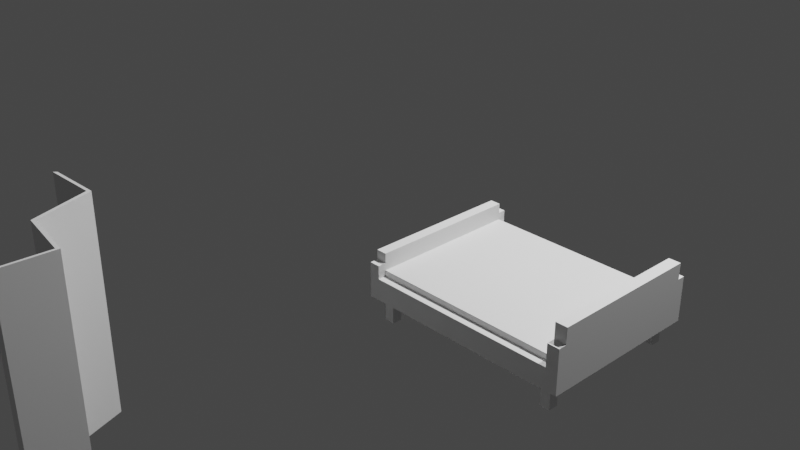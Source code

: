 # Source: SpareRoomItems.blend  (saved by Blender 2.80.75; exported with 4.5.12 LTS)
import bpy
from mathutils import Matrix  # noqa: F401  (used for matrix-valued properties, if any)

bpy.ops.wm.read_factory_settings(use_empty=True)
scene = bpy.context.scene
scene.name = 'Scene'

# ---- collections
col_collection = bpy.data.collections.new('Collection'); scene.collection.children.link(col_collection)

# ---- world
world_world = bpy.data.worlds.new('World'); scene.world = world_world
world_world.use_nodes = True; world_world.node_tree.nodes.clear()
_N = world_world.node_tree.nodes; _L = world_world.node_tree.links
n0 = _N.new('ShaderNodeOutputWorld'); n0.name = 'World Output'; n0.location = (300, 300)
n1 = _N.new('ShaderNodeBackground'); n1.name = 'Background'; n1.location = (10, 300)
n1.inputs[0].default_value = (0.05088, 0.05088, 0.05088, 1.0)
_L.new(n1.outputs[0], n0.inputs[0])
n0.is_active_output = True
world_world.color = (0.05088, 0.05088, 0.05088)
world_world.use_sun_shadow = False
world_world.sun_shadow_jitter_overblur = 0.0

# ---- cameras
cam_camera = bpy.data.cameras.new('Camera')
cam_camera.clip_end = 100.0
cam_camera.ortho_scale = 7.314
cam_camera_001 = bpy.data.cameras.new('Camera.001')
cam_camera_001.clip_end = 100.0
cam_camera_001.ortho_scale = 7.314

# ---- lights
light_light = bpy.data.lights.new('Light', 'POINT')
light_light.transmission_factor = 0.0
light_light.energy = 1000.0
light_light.shadow_soft_size = 0.1
light_light.shadow_maximum_resolution = 0.006
light_light.use_absolute_resolution = True
light_light_001 = bpy.data.lights.new('Light.001', 'POINT')
light_light_001.transmission_factor = 0.0
light_light_001.energy = 1000.0
light_light_001.shadow_soft_size = 0.1
light_light_001.shadow_maximum_resolution = 0.006
light_light_001.use_absolute_resolution = True

# ---- meshes
me_cube_001 = bpy.data.meshes.new('Cube.001')
me_cube_001.from_pydata([(2.165, 0.4213, -0.1633), (2.165, 0.4213, 0.3267), (-2.51, 0.7535, -0.1633), (-2.51, 0.7535, 0.3267), (2.655, 0.4213, -0.1633), (2.655, 0.4213, 0.3267), (-2.02, 0.7535, -0.1633), (-2.02, 0.7535, 0.3267), (-1.714, -0.02467, -0.1633), (-1.714, -0.02467, 0.3267), (-1.224, -0.02467, 0.3267), (-1.224, -0.02467, -0.1633), (2.165, -0.4277, -0.1633), (2.165, -0.4277, 0.3267), (2.655, -0.4277, 0.3267), (2.655, -0.4277, -0.1633), (-2.977, -0.7021, -0.1633), (-2.977, -0.7021, 0.3267), (-2.487, -0.7021, 0.3267), (-2.487, -0.7021, -0.1633), (2.013, 0.4038, 0.3267), (2.503, 0.4038, 0.3267), (2.503, 0.4038, -0.1633), (2.013, 0.4038, -0.1633), (1.942, 0.4372, -0.1633), (1.942, 0.4372, 0.3267), (2.432, 0.4372, -0.1633), (2.432, 0.4372, 0.3267), (-1.57, -0.008115, 0.3267), (-1.57, -0.008115, -0.1633), (-1.08, -0.008115, 0.3267), (-1.08, -0.008115, -0.1633), (-1.557, -0.04102, 0.3267), (-1.067, -0.04102, 0.3267), (-1.067, -0.04102, -0.1633), (-1.557, -0.04102, -0.1633), (2.022, -0.4129, 0.3267), (2.512, -0.4129, 0.3267), (2.512, -0.4129, -0.1633), (2.022, -0.4129, -0.1633), (2.284, -0.4476, -0.1633), (1.794, -0.4476, -0.1633), (1.794, -0.4476, 0.3267), (2.284, -0.4476, 0.3267), (-2.208, -0.6872, -0.1633), (-2.698, -0.6872, -0.1633), (-2.698, -0.6872, 0.3267), (-2.208, -0.6872, 0.3267), (-2.258, 0.7356, 0.3267), (-1.768, 0.7356, -0.1633), (-2.258, 0.7356, -0.1633), (-1.768, 0.7356, 0.3267), (1.942, 0.4372, -0.1633), (2.165, 0.4213, -0.1633), (-2.02, 0.7535, -0.1633), (-2.51, 0.7535, -0.1633), (-1.768, 0.7356, -0.1633), (2.655, 0.4213, -0.1633), (-1.714, -0.02467, -0.1633), (-1.224, -0.02467, -0.1633), (2.503, 0.4038, -0.1633), (-1.57, -0.008115, -0.1633), (2.165, -0.4277, -0.1633), (2.655, -0.4277, -0.1633), (-1.067, -0.04102, -0.1633), (-1.557, -0.04102, -0.1633), (-2.977, -0.7021, -0.1633), (-2.487, -0.7021, -0.1633), (-2.208, -0.6872, -0.1633), (1.794, -0.4476, -0.1633), (2.013, 0.4038, -0.1633), (2.432, 0.4372, -0.1633), (-1.08, -0.008115, -0.1633), (2.512, -0.4129, -0.1633), (2.022, -0.4129, -0.1633), (2.284, -0.4476, -0.1633), (-2.698, -0.6872, -0.1633), (-2.258, 0.7356, -0.1633)], [], [(50, 48, 3, 2), (2, 3, 7, 6), (26, 27, 5, 4), (30, 28, 9, 10), (44, 19, 67, 68), (27, 25, 1, 5), (37, 36, 13, 14), (31, 30, 10, 11), (28, 29, 8, 9), (45, 44, 68, 76), (23, 0, 53, 70), (38, 37, 14, 15), (15, 40, 75, 63), (36, 39, 12, 13), (19, 18, 17, 16), (46, 45, 16, 17), (47, 46, 17, 18), (44, 47, 18, 19), (26, 4, 57, 71), (1, 0, 23, 20), (4, 5, 21, 22), (5, 1, 20, 21), (51, 48, 25, 27), (50, 49, 26, 24), (49, 51, 27, 26), (0, 1, 25, 24), (23, 22, 31, 29), (20, 23, 29, 28), (22, 21, 30, 31), (21, 20, 28, 30), (9, 8, 35, 32), (40, 41, 69, 75), (11, 10, 33, 34), (10, 9, 32, 33), (32, 35, 39, 36), (35, 34, 38, 39), (34, 33, 37, 38), (33, 32, 36, 37), (15, 14, 43, 40), (14, 13, 42, 43), (13, 12, 41, 42), (49, 50, 77, 56), (40, 43, 47, 44), (43, 42, 46, 47), (42, 41, 45, 46), (41, 40, 44, 45), (6, 7, 51, 49), (19, 16, 66, 67), (7, 3, 48, 51), (24, 25, 48, 50), (52, 71, 57, 53), (61, 72, 59, 58), (76, 68, 67, 66), (74, 73, 63, 62), (53, 57, 60, 70), (58, 59, 64, 65), (62, 63, 75, 69), (55, 54, 56, 77), (22, 23, 70, 60), (31, 11, 59, 72), (4, 22, 60, 57), (38, 15, 63, 73), (41, 12, 62, 69), (16, 45, 76, 66), (11, 34, 64, 59), (2, 6, 54, 55), (29, 31, 72, 61), (8, 29, 61, 58), (12, 39, 74, 62), (24, 26, 71, 52), (35, 8, 58, 65), (50, 2, 55, 77), (34, 35, 65, 64), (39, 38, 73, 74), (6, 49, 56, 54), (0, 24, 52, 53)])
_uv = me_cube_001.uv_layers.new(name='UVMap')
_uv.uv.foreach_set('vector', [0.375, 0.2365, 0.625, 0.2365, 0.625, 0.25, 0.375, 0.25, 0.375, 0.25, 0.625, 0.25, 0.625, 0.5, 0.375, 0.5, 0.375, 0.7381, 0.625, 0.7381, 0.625, 0.75, 0.375, 0.75, 0.625, 0.75, 0.875, 0.75, 0.875, 0.75, 0.625, 0.75, 0.375, 0.75, 0.375, 0.75, 0.375, 0.75, 0.375, 0.75, 0.625, 0.7381, 0.875, 0.7381, 0.875, 0.75, 0.625, 0.75, 0.625, 0.75, 0.875, 0.75, 0.875, 0.75, 0.625, 0.75, 0.375, 0.75, 0.625, 0.75, 0.625, 0.75, 0.375, 0.75, 0.625, 0.0, 0.375, 0.0, 0.375, 0.0, 0.625, 0.0, 0.125, 0.75, 0.375, 0.75, 0.375, 0.75, 0.125, 0.75, 0.375, 0.0, 0.375, 0.0, 0.375, 0.0, 0.375, 0.0, 0.375, 0.75, 0.625, 0.75, 0.625, 0.75, 0.375, 0.75, 0.375, 0.75, 0.375, 0.75, 0.375, 0.75, 0.375, 0.75, 0.625, 0.0, 0.375, 0.0, 0.375, 0.0, 0.625, 0.0, 0.375, 0.75, 0.625, 0.75, 0.625, 1.0, 0.375, 1.0, 0.625, 0.0, 0.375, 0.0, 0.375, 0.0, 0.625, 0.0, 0.625, 0.75, 0.875, 0.75, 0.875, 0.75, 0.625, 0.75, 0.375, 0.75, 0.625, 0.75, 0.625, 0.75, 0.375, 0.75, 0.375, 0.7381, 0.375, 0.75, 0.375, 0.75, 0.375, 0.7381, 0.625, 0.0, 0.375, 0.0, 0.375, 0.0, 0.625, 0.0, 0.375, 0.75, 0.625, 0.75, 0.625, 0.75, 0.375, 0.75, 0.625, 0.75, 0.875, 0.75, 0.875, 0.75, 0.625, 0.75, 0.625, 0.5135, 0.875, 0.5135, 0.875, 0.7381, 0.625, 0.7381, 0.125, 0.5135, 0.375, 0.5135, 0.375, 0.7381, 0.125, 0.7381, 0.375, 0.5135, 0.625, 0.5135, 0.625, 0.7381, 0.375, 0.7381, 0.375, 0.0, 0.625, 0.0, 0.625, 0.01193, 0.375, 0.01193, 0.125, 0.75, 0.375, 0.75, 0.375, 0.75, 0.125, 0.75, 0.625, 0.0, 0.375, 0.0, 0.375, 0.0, 0.625, 0.0, 0.375, 0.75, 0.625, 0.75, 0.625, 0.75, 0.375, 0.75, 0.625, 0.75, 0.875, 0.75, 0.875, 0.75, 0.625, 0.75, 0.625, 0.0, 0.375, 0.0, 0.375, 0.0, 0.625, 0.0, 0.375, 0.75, 0.125, 0.75, 0.125, 0.75, 0.375, 0.75, 0.375, 0.75, 0.625, 0.75, 0.625, 0.75, 0.375, 0.75, 0.625, 0.75, 0.875, 0.75, 0.875, 0.75, 0.625, 0.75, 0.625, 0.0, 0.375, 0.0, 0.375, 0.0, 0.625, 0.0, 0.125, 0.75, 0.375, 0.75, 0.375, 0.75, 0.125, 0.75, 0.375, 0.75, 0.625, 0.75, 0.625, 0.75, 0.375, 0.75, 0.625, 0.75, 0.875, 0.75, 0.875, 0.75, 0.625, 0.75, 0.375, 0.75, 0.625, 0.75, 0.625, 0.75, 0.375, 0.75, 0.625, 0.75, 0.875, 0.75, 0.875, 0.75, 0.625, 0.75, 0.625, 0.0, 0.375, 0.0, 0.375, 0.0, 0.625, 0.0, 0.375, 0.5135, 0.125, 0.5135, 0.125, 0.5135, 0.375, 0.5135, 0.375, 0.75, 0.625, 0.75, 0.625, 0.75, 0.375, 0.75, 0.625, 0.75, 0.875, 0.75, 0.875, 0.75, 0.625, 0.75, 0.625, 0.0, 0.375, 0.0, 0.375, 0.0, 0.625, 0.0, 0.125, 0.75, 0.375, 0.75, 0.375, 0.75, 0.125, 0.75, 0.375, 0.5, 0.625, 0.5, 0.625, 0.5135, 0.375, 0.5135, 0.375, 0.75, 0.375, 1.0, 0.375, 1.0, 0.375, 0.75, 0.625, 0.5, 0.875, 0.5, 0.875, 0.5135, 0.625, 0.5135, 0.375, 0.01193, 0.625, 0.01193, 0.625, 0.2365, 0.375, 0.2365, 0.125, 0.7381, 0.375, 0.7381, 0.375, 0.75, 0.125, 0.75, 0.125, 0.75, 0.375, 0.75, 0.375, 0.75, 0.125, 0.75, 0.125, 0.75, 0.375, 0.75, 0.375, 0.75, 0.125, 0.75, 0.125, 0.75, 0.375, 0.75, 0.375, 0.75, 0.125, 0.75, 0.125, 0.75, 0.375, 0.75, 0.375, 0.75, 0.125, 0.75, 0.125, 0.75, 0.375, 0.75, 0.375, 0.75, 0.125, 0.75, 0.125, 0.75, 0.375, 0.75, 0.375, 0.75, 0.125, 0.75, 0.125, 0.5, 0.375, 0.5, 0.375, 0.5135, 0.125, 0.5135, 0.375, 0.75, 0.125, 0.75, 0.125, 0.75, 0.375, 0.75, 0.375, 0.75, 0.375, 0.75, 0.375, 0.75, 0.375, 0.75, 0.375, 0.75, 0.375, 0.75, 0.375, 0.75, 0.375, 0.75, 0.375, 0.75, 0.375, 0.75, 0.375, 0.75, 0.375, 0.75, 0.375, 0.0, 0.375, 0.0, 0.375, 0.0, 0.375, 0.0, 0.375, 0.0, 0.375, 0.0, 0.375, 0.0, 0.375, 0.0, 0.375, 0.75, 0.375, 0.75, 0.375, 0.75, 0.375, 0.75, 0.375, 0.25, 0.375, 0.5, 0.375, 0.5, 0.375, 0.25, 0.125, 0.75, 0.375, 0.75, 0.375, 0.75, 0.125, 0.75, 0.375, 0.0, 0.375, 0.0, 0.375, 0.0, 0.375, 0.0, 0.375, 0.0, 0.375, 0.0, 0.375, 0.0, 0.375, 0.0, 0.125, 0.7381, 0.375, 0.7381, 0.375, 0.7381, 0.125, 0.7381, 0.375, 0.0, 0.375, 0.0, 0.375, 0.0, 0.375, 0.0, 0.375, 0.2365, 0.375, 0.25, 0.375, 0.25, 0.375, 0.2365, 0.375, 0.75, 0.125, 0.75, 0.125, 0.75, 0.375, 0.75, 0.125, 0.75, 0.375, 0.75, 0.375, 0.75, 0.125, 0.75, 0.375, 0.5, 0.375, 0.5135, 0.375, 0.5135, 0.375, 0.5, 0.375, 0.0, 0.375, 0.01193, 0.375, 0.01193, 0.375, 0.0])
me_cube_001.use_remesh_preserve_volume = False
me_cube_001.use_remesh_preserve_attributes = False
me_cube_001.use_mirror_vertex_groups = False
me_cube_001.update()
me_bed = bpy.data.meshes.new('bed')
me_bed.from_pydata([(-1.05, -1.49, -1.081), (-1.05, -1.49, 0.1304), (-1.05, 1.48, -1.081), (-1.05, 1.48, 0.1304), (0.9501, -1.49, -1.081), (0.9501, -1.49, 0.1304), (0.9501, 1.48, -1.081), (0.9501, 1.48, 0.1304), (-0.9515, 1.48, -1.081), (-0.9515, 1.48, 0.1304), (-0.9515, -1.49, -1.081), (-0.9515, -1.49, 0.1304), (0.839, 1.48, 0.1304), (0.839, -1.49, -1.081), (0.839, 1.48, -1.081), (0.839, -1.49, 0.1304), (-1.05, 1.343, -1.081), (-1.05, 1.343, 0.1304), (0.9501, 1.343, -1.081), (0.9501, 1.343, 0.1304), (-0.9515, 1.343, 0.1304), (-0.9515, 1.343, -1.081), (0.839, 1.343, 0.1304), (0.839, 1.343, -1.081), (-1.05, -1.343, -1.081), (0.9501, -1.343, 0.1304), (-0.9515, -1.343, 0.1304), (-0.9515, -1.343, -1.081), (0.839, -1.343, 0.1304), (0.839, -1.343, -1.081), (-1.05, -1.343, 0.1304), (0.9501, -1.343, -1.081), (-0.9515, 1.343, 0.4665), (0.839, 1.343, 0.4665), (-0.9515, -1.343, 0.4665), (0.839, -1.343, 0.4665), (0.839, 1.343, 2.268), (0.9501, 1.343, 2.268), (0.9501, -1.343, 2.268), (0.839, -1.343, 2.268), (0.839, 1.343, 2.268), (0.9501, 1.343, 2.268), (0.9501, -1.343, 2.268), (0.839, -1.343, 2.268), (0.839, 1.48, 1.38), (0.9501, 1.48, 1.38), (0.9501, -1.343, 1.38), (0.9501, -1.49, 1.38), (0.839, -1.49, 1.38), (0.839, -1.343, 1.38), (0.9501, 1.343, 1.38), (0.839, 1.343, 1.38), (-1.05, 1.343, 0.8705), (-1.05, 1.48, 0.8705), (-0.9515, -1.49, 0.8705), (-1.05, -1.49, 0.8705), (-0.9515, 1.48, 0.8705), (-0.9515, -1.343, 0.8705), (-0.9515, 1.343, 0.8705), (-1.05, -1.343, 0.8705), (-0.8597, 1.48, -1.081), (-0.8597, -1.49, 0.1304), (-0.8597, 1.48, 0.1304), (-0.8597, -1.49, -1.081), (-0.8597, 1.343, -1.081), (-0.8597, 1.343, 0.1304), (-0.8597, -1.343, -1.081), (-0.8597, -1.343, 0.1304), (-0.8597, 1.343, 0.4665), (-0.8597, -1.343, 0.4665), (0.748, 1.48, 0.1304), (0.748, -1.49, -1.081), (0.748, 1.343, 0.1304), (0.748, -1.343, 0.1304), (0.748, 1.343, 0.4665), (0.748, -1.343, 0.4665), (0.748, 1.48, -1.081), (0.748, -1.49, 0.1304), (0.748, 1.343, -1.081), (0.748, -1.343, -1.081), (-1.05, -1.165, 0.1304), (0.9501, -1.165, -1.081), (-1.05, -1.165, -1.081), (0.9501, -1.165, 0.1304), (-0.9515, -1.165, 0.1304), (-0.9515, -1.165, -1.081), (0.839, -1.165, 0.1304), (0.839, -1.165, -1.081), (-0.9515, -1.165, 0.4665), (0.839, -1.165, 0.4665), (0.9501, -1.165, 2.268), (0.839, -1.165, 2.268), (0.9501, -1.165, 2.268), (0.839, -1.165, 2.268), (-0.8597, -1.165, 0.4665), (-0.8597, -1.165, -1.081), (0.748, -1.165, 0.4665), (0.748, -1.165, -1.081), (-1.05, 1.172, 0.1304), (0.9501, 1.172, -1.081), (-1.05, 1.172, -1.081), (0.9501, 1.172, 0.1304), (-0.9515, 1.172, 0.1304), (-0.9515, 1.172, -1.081), (0.839, 1.172, 0.1304), (0.839, 1.172, -1.081), (-0.9515, 1.172, 0.4665), (0.839, 1.172, 0.4665), (0.9501, 1.172, 2.268), (0.839, 1.172, 2.268), (0.9501, 1.172, 2.268), (0.839, 1.172, 2.268), (-0.8597, 1.172, 0.4665), (-0.8597, 1.172, -1.081), (0.748, 1.172, 0.4665), (0.748, 1.172, -1.081), (-0.8597, 1.343, -2.393), (-0.9515, 1.343, -2.393), (-0.9515, -1.165, -2.393), (-0.9515, -1.343, -2.393), (0.839, -1.165, -2.393), (0.839, -1.343, -2.393), (-0.8597, -1.343, -2.393), (-0.8597, -1.165, -2.393), (0.839, 1.343, -2.393), (0.748, 1.343, -2.393), (0.748, -1.343, -2.393), (0.748, -1.165, -2.393), (-0.9515, 1.172, -2.393), (0.839, 1.172, -2.393), (-0.8597, 1.172, -2.393), (0.748, 1.172, -2.393), (-1.05, 1.172, 1.409), (-1.05, 1.343, 1.409), (-0.9515, 1.343, 1.409), (-0.9515, -1.165, 1.409), (-0.9515, -1.343, 1.409), (-1.05, -1.343, 1.409), (-1.05, -1.165, 1.409), (-0.9515, 1.172, 1.409)], [], [(16, 17, 3, 2), (14, 12, 7, 6), (31, 25, 5, 4), (10, 11, 1, 0), (29, 31, 4, 13), (30, 1, 55, 59), (67, 26, 11, 61), (24, 27, 10, 0), (63, 61, 11, 10), (2, 3, 9, 8), (4, 5, 15, 13), (12, 22, 51, 44), (79, 29, 13, 71), (76, 70, 12, 14), (76, 14, 23, 78), (28, 15, 48, 49), (2, 8, 21, 16), (62, 9, 20, 65), (20, 9, 56, 58), (14, 6, 18, 23), (6, 7, 19, 18), (100, 98, 17, 16), (0, 1, 30, 24), (115, 78, 125, 131), (101, 19, 37, 108), (82, 85, 27, 24), (73, 28, 35, 75), (26, 84, 135, 136), (87, 81, 31, 29), (81, 83, 25, 31), (94, 88, 34, 69), (65, 20, 32, 68), (104, 22, 33, 107), (84, 26, 34, 88), (108, 37, 41, 110), (28, 25, 38, 39), (19, 22, 36, 37), (86, 28, 39, 91), (92, 93, 43, 42), (91, 39, 43, 93), (37, 36, 40, 41), (39, 38, 42, 43), (46, 49, 48, 47), (45, 44, 51, 50), (15, 5, 47, 48), (25, 28, 49, 46), (5, 25, 46, 47), (22, 19, 50, 51), (19, 7, 45, 50), (7, 12, 44, 45), (57, 59, 55, 54), (56, 53, 52, 58), (26, 30, 59, 57), (3, 17, 52, 53), (9, 3, 53, 56), (1, 11, 54, 55), (17, 20, 58, 52), (11, 26, 57, 54), (72, 65, 68, 74), (96, 94, 69, 75), (26, 67, 69, 34), (66, 27, 119, 122), (70, 62, 65, 72), (8, 60, 64, 21), (8, 9, 62, 60), (27, 66, 63, 10), (71, 77, 61, 63), (73, 67, 61, 77), (28, 73, 77, 15), (13, 15, 77, 71), (12, 70, 72, 22), (89, 96, 75, 35), (22, 72, 74, 33), (67, 73, 75, 69), (95, 97, 79, 66), (60, 76, 78, 64), (60, 62, 70, 76), (66, 79, 71, 63), (113, 115, 97, 95), (107, 114, 96, 89), (103, 113, 95, 85), (114, 112, 94, 96), (109, 91, 93, 111), (110, 111, 93, 92), (104, 86, 91, 109), (38, 90, 92, 42), (102, 84, 88, 106), (28, 86, 89, 35), (112, 106, 88, 94), (99, 101, 83, 81), (105, 99, 81, 87), (80, 30, 137, 138), (100, 103, 85, 82), (25, 83, 90, 38), (115, 105, 87, 97), (24, 30, 80, 82), (64, 113, 130, 116), (16, 21, 103, 100), (84, 102, 139, 135), (23, 18, 99, 105), (18, 19, 101, 99), (68, 32, 106, 112), (20, 102, 106, 32), (22, 104, 109, 36), (41, 40, 111, 110), (36, 109, 111, 40), (74, 68, 112, 114), (23, 105, 129, 124), (33, 74, 114, 107), (64, 78, 115, 113), (90, 108, 110, 92), (86, 104, 107, 89), (83, 101, 108, 90), (82, 80, 98, 100), (127, 120, 121, 126), (118, 123, 122, 119), (125, 124, 129, 131), (117, 116, 130, 128), (27, 85, 118, 119), (105, 115, 131, 129), (95, 66, 122, 123), (78, 23, 124, 125), (79, 97, 127, 126), (29, 79, 126, 121), (87, 29, 121, 120), (103, 21, 117, 128), (97, 87, 120, 127), (85, 95, 123, 118), (113, 103, 128, 130), (21, 64, 116, 117), (135, 138, 137, 136), (139, 132, 138, 135), (134, 133, 132, 139), (30, 26, 136, 137), (102, 20, 134, 139), (17, 98, 132, 133), (20, 17, 133, 134), (98, 80, 138, 132)])
_uv = me_bed.uv_layers.new(name='UVMap')
_uv.uv.foreach_set('vector', [0.375, 0.2329, 0.625, 0.2329, 0.625, 0.25, 0.375, 0.25, 0.375, 0.4861, 0.625, 0.4861, 0.625, 0.5, 0.375, 0.5, 0.375, 0.7316, 0.625, 0.7316, 0.625, 0.75, 0.375, 0.75, 0.375, 0.9877, 0.625, 0.9877, 0.625, 1.0, 0.375, 1.0, 0.3611, 0.7316, 0.375, 0.7316, 0.375, 0.75, 0.3611, 0.75, 0.625, 0.01842, 0.625, 0.0, 0.625, 0.0, 0.625, 0.01842, 0.8512, 0.7316, 0.8627, 0.7316, 0.8627, 0.75, 0.8512, 0.75, 0.125, 0.7316, 0.1373, 0.7316, 0.1373, 0.75, 0.125, 0.75, 0.375, 0.9762, 0.625, 0.9762, 0.625, 0.9877, 0.375, 0.9877, 0.375, 0.25, 0.625, 0.25, 0.625, 0.2623, 0.375, 0.2623, 0.375, 0.75, 0.625, 0.75, 0.625, 0.7639, 0.375, 0.7639, 0.6389, 0.5, 0.6389, 0.5171, 0.6389, 0.5171, 0.6389, 0.5, 0.3497, 0.7316, 0.3611, 0.7316, 0.3611, 0.75, 0.3497, 0.75, 0.375, 0.4747, 0.625, 0.4747, 0.625, 0.4861, 0.375, 0.4861, 0.3497, 0.5, 0.3611, 0.5, 0.3611, 0.5171, 0.3497, 0.5171, 0.6389, 0.7316, 0.6389, 0.75, 0.6389, 0.75, 0.6389, 0.7316, 0.125, 0.5, 0.1373, 0.5, 0.1373, 0.5171, 0.125, 0.5171, 0.8512, 0.5, 0.8627, 0.5, 0.8627, 0.5171, 0.8512, 0.5171, 0.8627, 0.5171, 0.8627, 0.5, 0.8627, 0.5, 0.8627, 0.5171, 0.3611, 0.5, 0.375, 0.5, 0.375, 0.5171, 0.3611, 0.5171, 0.375, 0.5, 0.625, 0.5, 0.625, 0.5171, 0.375, 0.5171, 0.375, 0.2114, 0.625, 0.2114, 0.625, 0.2329, 0.375, 0.2329, 0.375, 0.0, 0.625, 0.0, 0.625, 0.01842, 0.375, 0.01842, 0.3497, 0.5386, 0.3497, 0.5171, 0.3497, 0.5171, 0.3497, 0.5386, 0.625, 0.5386, 0.625, 0.5171, 0.625, 0.5171, 0.625, 0.5386, 0.125, 0.7094, 0.1373, 0.7094, 0.1373, 0.7316, 0.125, 0.7316, 0.6503, 0.7316, 0.6389, 0.7316, 0.6389, 0.7316, 0.6503, 0.7316, 0.8627, 0.7316, 0.8627, 0.7094, 0.8627, 0.7094, 0.8627, 0.7316, 0.3611, 0.7094, 0.375, 0.7094, 0.375, 0.7316, 0.3611, 0.7316, 0.375, 0.7094, 0.625, 0.7094, 0.625, 0.7316, 0.375, 0.7316, 0.8512, 0.7094, 0.8627, 0.7094, 0.8627, 0.7316, 0.8512, 0.7316, 0.8512, 0.5171, 0.8627, 0.5171, 0.8627, 0.5171, 0.8512, 0.5171, 0.6389, 0.5386, 0.6389, 0.5171, 0.6389, 0.5171, 0.6389, 0.5386, 0.8627, 0.7094, 0.8627, 0.7316, 0.8627, 0.7316, 0.8627, 0.7094, 0.625, 0.5386, 0.625, 0.5171, 0.625, 0.5171, 0.625, 0.5386, 0.6389, 0.7316, 0.625, 0.7316, 0.625, 0.7316, 0.6389, 0.7316, 0.625, 0.5171, 0.6389, 0.5171, 0.6389, 0.5171, 0.625, 0.5171, 0.6389, 0.7094, 0.6389, 0.7316, 0.6389, 0.7316, 0.6389, 0.7094, 0.625, 0.7094, 0.6389, 0.7094, 0.6389, 0.7316, 0.625, 0.7316, 0.6389, 0.7094, 0.6389, 0.7316, 0.6389, 0.7316, 0.6389, 0.7094, 0.625, 0.5171, 0.6389, 0.5171, 0.6389, 0.5171, 0.625, 0.5171, 0.6389, 0.7316, 0.625, 0.7316, 0.625, 0.7316, 0.6389, 0.7316, 0.625, 0.7316, 0.6389, 0.7316, 0.6389, 0.75, 0.625, 0.75, 0.625, 0.5, 0.6389, 0.5, 0.6389, 0.5171, 0.625, 0.5171, 0.625, 0.7639, 0.625, 0.75, 0.625, 0.75, 0.625, 0.7639, 0.625, 0.7316, 0.6389, 0.7316, 0.6389, 0.7316, 0.625, 0.7316, 0.625, 0.75, 0.625, 0.7316, 0.625, 0.7316, 0.625, 0.75, 0.6389, 0.5171, 0.625, 0.5171, 0.625, 0.5171, 0.6389, 0.5171, 0.625, 0.5171, 0.625, 0.5, 0.625, 0.5, 0.625, 0.5171, 0.625, 0.5, 0.625, 0.4861, 0.625, 0.4861, 0.625, 0.5, 0.8627, 0.7316, 0.875, 0.7316, 0.875, 0.75, 0.8627, 0.75, 0.8627, 0.5, 0.875, 0.5, 0.875, 0.5171, 0.8627, 0.5171, 0.8627, 0.7316, 0.875, 0.7316, 0.875, 0.7316, 0.8627, 0.7316, 0.625, 0.25, 0.625, 0.2329, 0.625, 0.2329, 0.625, 0.25, 0.625, 0.2623, 0.625, 0.25, 0.625, 0.25, 0.625, 0.2623, 0.625, 1.0, 0.625, 0.9877, 0.625, 0.9877, 0.625, 1.0, 0.875, 0.5171, 0.8627, 0.5171, 0.8627, 0.5171, 0.875, 0.5171, 0.8627, 0.75, 0.8627, 0.7316, 0.8627, 0.7316, 0.8627, 0.75, 0.6503, 0.5171, 0.8512, 0.5171, 0.8512, 0.5171, 0.6503, 0.5171, 0.6503, 0.7094, 0.8512, 0.7094, 0.8512, 0.7316, 0.6503, 0.7316, 0.8627, 0.7316, 0.8512, 0.7316, 0.8512, 0.7316, 0.8627, 0.7316, 0.1488, 0.7316, 0.1373, 0.7316, 0.1373, 0.7316, 0.1488, 0.7316, 0.6503, 0.5, 0.8512, 0.5, 0.8512, 0.5171, 0.6503, 0.5171, 0.1373, 0.5, 0.1488, 0.5, 0.1488, 0.5171, 0.1373, 0.5171, 0.375, 0.2623, 0.625, 0.2623, 0.625, 0.2738, 0.375, 0.2738, 0.1373, 0.7316, 0.1488, 0.7316, 0.1488, 0.75, 0.1373, 0.75, 0.375, 0.7753, 0.625, 0.7753, 0.625, 0.9762, 0.375, 0.9762, 0.6503, 0.7316, 0.8512, 0.7316, 0.8512, 0.75, 0.6503, 0.75, 0.6389, 0.7316, 0.6503, 0.7316, 0.6503, 0.75, 0.6389, 0.75, 0.375, 0.7639, 0.625, 0.7639, 0.625, 0.7753, 0.375, 0.7753, 0.6389, 0.5, 0.6503, 0.5, 0.6503, 0.5171, 0.6389, 0.5171, 0.6389, 0.7094, 0.6503, 0.7094, 0.6503, 0.7316, 0.6389, 0.7316, 0.6389, 0.5171, 0.6503, 0.5171, 0.6503, 0.5171, 0.6389, 0.5171, 0.8512, 0.7316, 0.6503, 0.7316, 0.6503, 0.7316, 0.8512, 0.7316, 0.1488, 0.7094, 0.3497, 0.7094, 0.3497, 0.7316, 0.1488, 0.7316, 0.1488, 0.5, 0.3497, 0.5, 0.3497, 0.5171, 0.1488, 0.5171, 0.375, 0.2738, 0.625, 0.2738, 0.625, 0.4747, 0.375, 0.4747, 0.1488, 0.7316, 0.3497, 0.7316, 0.3497, 0.75, 0.1488, 0.75, 0.1488, 0.5386, 0.3497, 0.5386, 0.3497, 0.7094, 0.1488, 0.7094, 0.6389, 0.5386, 0.6503, 0.5386, 0.6503, 0.7094, 0.6389, 0.7094, 0.1373, 0.5386, 0.1488, 0.5386, 0.1488, 0.7094, 0.1373, 0.7094, 0.6503, 0.5386, 0.8512, 0.5386, 0.8512, 0.7094, 0.6503, 0.7094, 0.6389, 0.5386, 0.6389, 0.7094, 0.6389, 0.7094, 0.6389, 0.5386, 0.625, 0.5386, 0.6389, 0.5386, 0.6389, 0.7094, 0.625, 0.7094, 0.6389, 0.5386, 0.6389, 0.7094, 0.6389, 0.7094, 0.6389, 0.5386, 0.625, 0.7316, 0.625, 0.7094, 0.625, 0.7094, 0.625, 0.7316, 0.8627, 0.5386, 0.8627, 0.7094, 0.8627, 0.7094, 0.8627, 0.5386, 0.6389, 0.7316, 0.6389, 0.7094, 0.6389, 0.7094, 0.6389, 0.7316, 0.8512, 0.5386, 0.8627, 0.5386, 0.8627, 0.7094, 0.8512, 0.7094, 0.375, 0.5386, 0.625, 0.5386, 0.625, 0.7094, 0.375, 0.7094, 0.3611, 0.5386, 0.375, 0.5386, 0.375, 0.7094, 0.3611, 0.7094, 0.625, 0.04061, 0.625, 0.01842, 0.625, 0.01842, 0.625, 0.04061, 0.125, 0.5386, 0.1373, 0.5386, 0.1373, 0.7094, 0.125, 0.7094, 0.625, 0.7316, 0.625, 0.7094, 0.625, 0.7094, 0.625, 0.7316, 0.3497, 0.5386, 0.3611, 0.5386, 0.3611, 0.7094, 0.3497, 0.7094, 0.375, 0.01842, 0.625, 0.01842, 0.625, 0.04061, 0.375, 0.04061, 0.1488, 0.5171, 0.1488, 0.5386, 0.1488, 0.5386, 0.1488, 0.5171, 0.125, 0.5171, 0.1373, 0.5171, 0.1373, 0.5386, 0.125, 0.5386, 0.8627, 0.7094, 0.8627, 0.5386, 0.8627, 0.5386, 0.8627, 0.7094, 0.3611, 0.5171, 0.375, 0.5171, 0.375, 0.5386, 0.3611, 0.5386, 0.375, 0.5171, 0.625, 0.5171, 0.625, 0.5386, 0.375, 0.5386, 0.8512, 0.5171, 0.8627, 0.5171, 0.8627, 0.5386, 0.8512, 0.5386, 0.8627, 0.5171, 0.8627, 0.5386, 0.8627, 0.5386, 0.8627, 0.5171, 0.6389, 0.5171, 0.6389, 0.5386, 0.6389, 0.5386, 0.6389, 0.5171, 0.625, 0.5171, 0.6389, 0.5171, 0.6389, 0.5386, 0.625, 0.5386, 0.6389, 0.5171, 0.6389, 0.5386, 0.6389, 0.5386, 0.6389, 0.5171, 0.6503, 0.5171, 0.8512, 0.5171, 0.8512, 0.5386, 0.6503, 0.5386, 0.3611, 0.5171, 0.3611, 0.5386, 0.3611, 0.5386, 0.3611, 0.5171, 0.6389, 0.5171, 0.6503, 0.5171, 0.6503, 0.5386, 0.6389, 0.5386, 0.1488, 0.5171, 0.3497, 0.5171, 0.3497, 0.5386, 0.1488, 0.5386, 0.625, 0.7094, 0.625, 0.5386, 0.625, 0.5386, 0.625, 0.7094, 0.6389, 0.7094, 0.6389, 0.5386, 0.6389, 0.5386, 0.6389, 0.7094, 0.625, 0.7094, 0.625, 0.5386, 0.625, 0.5386, 0.625, 0.7094, 0.375, 0.04061, 0.625, 0.04061, 0.625, 0.2114, 0.375, 0.2114, 0.3497, 0.7094, 0.3611, 0.7094, 0.3611, 0.7316, 0.3497, 0.7316, 0.1373, 0.7094, 0.1488, 0.7094, 0.1488, 0.7316, 0.1373, 0.7316, 0.3497, 0.5171, 0.3611, 0.5171, 0.3611, 0.5386, 0.3497, 0.5386, 0.1373, 0.5171, 0.1488, 0.5171, 0.1488, 0.5386, 0.1373, 0.5386, 0.1373, 0.7316, 0.1373, 0.7094, 0.1373, 0.7094, 0.1373, 0.7316, 0.3611, 0.5386, 0.3497, 0.5386, 0.3497, 0.5386, 0.3611, 0.5386, 0.1488, 0.7094, 0.1488, 0.7316, 0.1488, 0.7316, 0.1488, 0.7094, 0.3497, 0.5171, 0.3611, 0.5171, 0.3611, 0.5171, 0.3497, 0.5171, 0.3497, 0.7316, 0.3497, 0.7094, 0.3497, 0.7094, 0.3497, 0.7316, 0.3611, 0.7316, 0.3497, 0.7316, 0.3497, 0.7316, 0.3611, 0.7316, 0.3611, 0.7094, 0.3611, 0.7316, 0.3611, 0.7316, 0.3611, 0.7094, 0.1373, 0.5386, 0.1373, 0.5171, 0.1373, 0.5171, 0.1373, 0.5386, 0.3497, 0.7094, 0.3611, 0.7094, 0.3611, 0.7094, 0.3497, 0.7094, 0.1373, 0.7094, 0.1488, 0.7094, 0.1488, 0.7094, 0.1373, 0.7094, 0.1488, 0.5386, 0.1373, 0.5386, 0.1373, 0.5386, 0.1488, 0.5386, 0.1373, 0.5171, 0.1488, 0.5171, 0.1488, 0.5171, 0.1373, 0.5171, 0.8627, 0.7094, 0.875, 0.7094, 0.875, 0.7316, 0.8627, 0.7316, 0.8627, 0.5386, 0.875, 0.5386, 0.875, 0.7094, 0.8627, 0.7094, 0.8627, 0.5171, 0.875, 0.5171, 0.875, 0.5386, 0.8627, 0.5386, 0.875, 0.7316, 0.8627, 0.7316, 0.8627, 0.7316, 0.875, 0.7316, 0.8627, 0.5386, 0.8627, 0.5171, 0.8627, 0.5171, 0.8627, 0.5386, 0.625, 0.2329, 0.625, 0.2114, 0.625, 0.2114, 0.625, 0.2329, 0.8627, 0.5171, 0.875, 0.5171, 0.875, 0.5171, 0.8627, 0.5171, 0.625, 0.2114, 0.625, 0.04061, 0.625, 0.04061, 0.625, 0.2114])
me_bed.use_remesh_preserve_volume = False
me_bed.use_remesh_preserve_attributes = False
me_bed.use_mirror_vertex_groups = False
me_bed.update()

# ---- objects
ob_cube_001 = bpy.data.objects.new('Cube.001', me_cube_001)
ob_light = bpy.data.objects.new('Light', light_light)
ob_camera = bpy.data.objects.new('Camera', cam_camera)
ob_camera_001 = bpy.data.objects.new('Camera.001', cam_camera_001)
ob_light_001 = bpy.data.objects.new('Light.001', light_light_001)
ob_bed = bpy.data.objects.new('bed', me_bed)

# ---- transforms, parenting, visibility, modifiers, constraints
ob_cube_001.location = (0.8558, -4.038, 0.3981)
ob_cube_001.rotation_euler = (0.0, -0.0, 0.8402)
ob_cube_001.scale = (0.06931, 1.035, 3.887)
ob_cube_001.lineart.crease_threshold = 0.0
ob_light.location = (4.076, 1.005, 5.904)
ob_light.rotation_euler = (0.6503, 0.05522, 1.866)
ob_light.lock_rotations_4d = False
ob_light.empty_display_type = 'ARROWS'
ob_light.color = (0.0, 0.0, 0.0, 0.0)
ob_light.lineart.crease_threshold = 0.0
ob_camera.location = (7.359, -6.926, 4.958)
ob_camera.rotation_euler = (1.109, 0.0, 0.8149)
ob_camera.lock_rotations_4d = False
ob_camera.empty_display_type = 'ARROWS'
ob_camera.color = (0.0, 0.0, 0.0, 0.0)
ob_camera.display_type = 'WIRE'
ob_camera.lineart.crease_threshold = 0.0
ob_camera_001.location = (4.518, -6.842, 5.172)
ob_camera_001.rotation_euler = (1.109, 0.0, 0.8149)
ob_camera_001.lock_rotations_4d = False
ob_camera_001.empty_display_type = 'ARROWS'
ob_camera_001.color = (0.0, 0.0, 0.0, 0.0)
ob_camera_001.display_type = 'WIRE'
ob_camera_001.lineart.crease_threshold = 0.0
ob_light_001.location = (1.236, 1.089, 6.118)
ob_light_001.rotation_euler = (0.6503, 0.05522, 1.866)
ob_light_001.lock_rotations_4d = False
ob_light_001.empty_display_type = 'ARROWS'
ob_light_001.color = (0.0, 0.0, 0.0, 0.0)
ob_light_001.lineart.crease_threshold = 0.0
ob_bed.location = (2.211, -0.6051, 0.3167)
ob_bed.scale = (1.026, 0.5335, 0.1701)
ob_bed.lineart.crease_threshold = 0.0

# ---- collection membership
scene.collection.objects.link(ob_cube_001)
col_collection.objects.link(ob_light)
col_collection.objects.link(ob_camera)
col_collection.objects.link(ob_camera_001)
col_collection.objects.link(ob_light_001)
col_collection.objects.link(ob_bed)

# ---- scene / render settings (as saved in the file)
scene.camera = ob_camera
scene.frame_start = 1; scene.frame_end = 250; scene.frame_set(1)
scene.render.engine = 'BLENDER_EEVEE_NEXT'
scene.cycles.use_denoising = False
scene.cycles.samples = 128
scene.cycles.sampling_pattern = 'TABULATED_SOBOL'
scene.cycles.use_adaptive_sampling = False
scene.cycles.use_light_tree = False
scene.view_settings.view_transform = 'Filmic'
bpy.context.view_layer.update()
